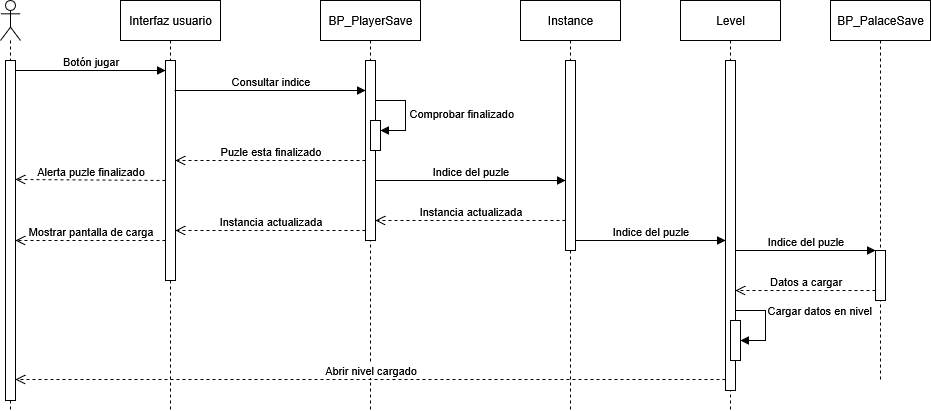

The diagram above was exported from draw.io. Its source (the exported page's mxGraphModel, read from the mxfile embedded in the PNG):
<mxGraphModel dx="1377" dy="779" grid="1" gridSize="10" guides="1" tooltips="1" connect="1" arrows="1" fold="1" page="1" pageScale="1" pageWidth="827" pageHeight="1169" math="0" shadow="0">
  <root>
    <mxCell id="0" />
    <mxCell id="1" parent="0" />
    <mxCell id="02Q8WsJdsxn3R9By4jLK-1" value="Interfaz usuario" style="shape=umlLifeline;perimeter=lifelinePerimeter;whiteSpace=wrap;html=1;container=1;dropTarget=0;collapsible=0;recursiveResize=0;outlineConnect=0;portConstraint=eastwest;newEdgeStyle={&quot;curved&quot;:0,&quot;rounded&quot;:0};" vertex="1" parent="1">
      <mxGeometry x="200" y="40" width="100" height="410" as="geometry" />
    </mxCell>
    <mxCell id="02Q8WsJdsxn3R9By4jLK-4" value="" style="html=1;points=[[0,0,0,0,5],[0,1,0,0,-5],[1,0,0,0,5],[1,1,0,0,-5]];perimeter=orthogonalPerimeter;outlineConnect=0;targetShapes=umlLifeline;portConstraint=eastwest;newEdgeStyle={&quot;curved&quot;:0,&quot;rounded&quot;:0};" vertex="1" parent="02Q8WsJdsxn3R9By4jLK-1">
      <mxGeometry x="45" y="60" width="10" height="220" as="geometry" />
    </mxCell>
    <mxCell id="02Q8WsJdsxn3R9By4jLK-5" value="BP_PlayerSave" style="shape=umlLifeline;perimeter=lifelinePerimeter;whiteSpace=wrap;html=1;container=1;dropTarget=0;collapsible=0;recursiveResize=0;outlineConnect=0;portConstraint=eastwest;newEdgeStyle={&quot;curved&quot;:0,&quot;rounded&quot;:0};" vertex="1" parent="1">
      <mxGeometry x="400" y="40" width="100" height="410" as="geometry" />
    </mxCell>
    <mxCell id="02Q8WsJdsxn3R9By4jLK-6" value="" style="html=1;points=[[0,0,0,0,5],[0,1,0,0,-5],[1,0,0,0,5],[1,1,0,0,-5]];perimeter=orthogonalPerimeter;outlineConnect=0;targetShapes=umlLifeline;portConstraint=eastwest;newEdgeStyle={&quot;curved&quot;:0,&quot;rounded&quot;:0};" vertex="1" parent="02Q8WsJdsxn3R9By4jLK-5">
      <mxGeometry x="45" y="60" width="10" height="180" as="geometry" />
    </mxCell>
    <mxCell id="02Q8WsJdsxn3R9By4jLK-16" value="" style="html=1;points=[[0,0,0,0,5],[0,1,0,0,-5],[1,0,0,0,5],[1,1,0,0,-5]];perimeter=orthogonalPerimeter;outlineConnect=0;targetShapes=umlLifeline;portConstraint=eastwest;newEdgeStyle={&quot;curved&quot;:0,&quot;rounded&quot;:0};" vertex="1" parent="02Q8WsJdsxn3R9By4jLK-5">
      <mxGeometry x="50" y="120" width="10" height="30" as="geometry" />
    </mxCell>
    <mxCell id="02Q8WsJdsxn3R9By4jLK-17" value="Comprobar finalizado" style="html=1;align=left;spacingLeft=2;endArrow=block;rounded=0;edgeStyle=orthogonalEdgeStyle;curved=0;rounded=0;" edge="1" target="02Q8WsJdsxn3R9By4jLK-16" parent="02Q8WsJdsxn3R9By4jLK-5">
      <mxGeometry relative="1" as="geometry">
        <mxPoint x="55" y="100" as="sourcePoint" />
        <Array as="points">
          <mxPoint x="85" y="130" />
        </Array>
      </mxGeometry>
    </mxCell>
    <mxCell id="02Q8WsJdsxn3R9By4jLK-7" value="BP_PalaceSave" style="shape=umlLifeline;perimeter=lifelinePerimeter;whiteSpace=wrap;html=1;container=1;dropTarget=0;collapsible=0;recursiveResize=0;outlineConnect=0;portConstraint=eastwest;newEdgeStyle={&quot;curved&quot;:0,&quot;rounded&quot;:0};" vertex="1" parent="1">
      <mxGeometry x="910" y="40" width="100" height="380" as="geometry" />
    </mxCell>
    <mxCell id="02Q8WsJdsxn3R9By4jLK-32" value="" style="html=1;points=[[0,0,0,0,5],[0,1,0,0,-5],[1,0,0,0,5],[1,1,0,0,-5]];perimeter=orthogonalPerimeter;outlineConnect=0;targetShapes=umlLifeline;portConstraint=eastwest;newEdgeStyle={&quot;curved&quot;:0,&quot;rounded&quot;:0};" vertex="1" parent="02Q8WsJdsxn3R9By4jLK-7">
      <mxGeometry x="45" y="250" width="10" height="50" as="geometry" />
    </mxCell>
    <mxCell id="02Q8WsJdsxn3R9By4jLK-9" value="" style="shape=umlLifeline;perimeter=lifelinePerimeter;whiteSpace=wrap;html=1;container=1;dropTarget=0;collapsible=0;recursiveResize=0;outlineConnect=0;portConstraint=eastwest;newEdgeStyle={&quot;curved&quot;:0,&quot;rounded&quot;:0};participant=umlActor;" vertex="1" parent="1">
      <mxGeometry x="80" y="40" width="20" height="410" as="geometry" />
    </mxCell>
    <mxCell id="02Q8WsJdsxn3R9By4jLK-10" value="" style="html=1;points=[[0,0,0,0,5],[0,1,0,0,-5],[1,0,0,0,5],[1,1,0,0,-5]];perimeter=orthogonalPerimeter;outlineConnect=0;targetShapes=umlLifeline;portConstraint=eastwest;newEdgeStyle={&quot;curved&quot;:0,&quot;rounded&quot;:0};" vertex="1" parent="02Q8WsJdsxn3R9By4jLK-9">
      <mxGeometry x="5" y="60" width="10" height="340" as="geometry" />
    </mxCell>
    <mxCell id="02Q8WsJdsxn3R9By4jLK-11" value="Instance" style="shape=umlLifeline;perimeter=lifelinePerimeter;whiteSpace=wrap;html=1;container=1;dropTarget=0;collapsible=0;recursiveResize=0;outlineConnect=0;portConstraint=eastwest;newEdgeStyle={&quot;curved&quot;:0,&quot;rounded&quot;:0};" vertex="1" parent="1">
      <mxGeometry x="600" y="40" width="100" height="410" as="geometry" />
    </mxCell>
    <mxCell id="02Q8WsJdsxn3R9By4jLK-12" value="" style="html=1;points=[[0,0,0,0,5],[0,1,0,0,-5],[1,0,0,0,5],[1,1,0,0,-5]];perimeter=orthogonalPerimeter;outlineConnect=0;targetShapes=umlLifeline;portConstraint=eastwest;newEdgeStyle={&quot;curved&quot;:0,&quot;rounded&quot;:0};" vertex="1" parent="02Q8WsJdsxn3R9By4jLK-11">
      <mxGeometry x="45" y="60" width="10" height="190" as="geometry" />
    </mxCell>
    <mxCell id="02Q8WsJdsxn3R9By4jLK-13" value="Botón jugar" style="html=1;verticalAlign=bottom;endArrow=block;curved=0;rounded=0;" edge="1" parent="1">
      <mxGeometry width="80" relative="1" as="geometry">
        <mxPoint x="95" y="110" as="sourcePoint" />
        <mxPoint x="245" y="110" as="targetPoint" />
      </mxGeometry>
    </mxCell>
    <mxCell id="02Q8WsJdsxn3R9By4jLK-15" value="Consultar indice" style="html=1;verticalAlign=bottom;endArrow=block;curved=0;rounded=0;" edge="1" parent="1">
      <mxGeometry width="80" relative="1" as="geometry">
        <mxPoint x="254" y="130" as="sourcePoint" />
        <mxPoint x="445" y="130" as="targetPoint" />
      </mxGeometry>
    </mxCell>
    <mxCell id="02Q8WsJdsxn3R9By4jLK-18" value="Puzle esta finalizado" style="html=1;verticalAlign=bottom;endArrow=open;dashed=1;endSize=8;curved=0;rounded=0;" edge="1" parent="1">
      <mxGeometry relative="1" as="geometry">
        <mxPoint x="445" y="200" as="sourcePoint" />
        <mxPoint x="255" y="200" as="targetPoint" />
      </mxGeometry>
    </mxCell>
    <mxCell id="02Q8WsJdsxn3R9By4jLK-19" value="Alerta puzle finalizado" style="html=1;verticalAlign=bottom;endArrow=open;dashed=1;endSize=8;curved=0;rounded=0;" edge="1" parent="1">
      <mxGeometry relative="1" as="geometry">
        <mxPoint x="245" y="220" as="sourcePoint" />
        <mxPoint x="95" y="219" as="targetPoint" />
      </mxGeometry>
    </mxCell>
    <mxCell id="02Q8WsJdsxn3R9By4jLK-20" value="Indice del puzle" style="html=1;verticalAlign=bottom;endArrow=block;curved=0;rounded=0;" edge="1" parent="1" target="02Q8WsJdsxn3R9By4jLK-12">
      <mxGeometry width="80" relative="1" as="geometry">
        <mxPoint x="455" y="220" as="sourcePoint" />
        <mxPoint x="660" y="220" as="targetPoint" />
      </mxGeometry>
    </mxCell>
    <mxCell id="02Q8WsJdsxn3R9By4jLK-21" value="Level" style="shape=umlLifeline;perimeter=lifelinePerimeter;whiteSpace=wrap;html=1;container=1;dropTarget=0;collapsible=0;recursiveResize=0;outlineConnect=0;portConstraint=eastwest;newEdgeStyle={&quot;curved&quot;:0,&quot;rounded&quot;:0};" vertex="1" parent="1">
      <mxGeometry x="760" y="40" width="100" height="410" as="geometry" />
    </mxCell>
    <mxCell id="02Q8WsJdsxn3R9By4jLK-22" value="" style="html=1;points=[[0,0,0,0,5],[0,1,0,0,-5],[1,0,0,0,5],[1,1,0,0,-5]];perimeter=orthogonalPerimeter;outlineConnect=0;targetShapes=umlLifeline;portConstraint=eastwest;newEdgeStyle={&quot;curved&quot;:0,&quot;rounded&quot;:0};" vertex="1" parent="02Q8WsJdsxn3R9By4jLK-21">
      <mxGeometry x="45" y="60" width="10" height="330" as="geometry" />
    </mxCell>
    <mxCell id="02Q8WsJdsxn3R9By4jLK-38" value="" style="html=1;points=[[0,0,0,0,5],[0,1,0,0,-5],[1,0,0,0,5],[1,1,0,0,-5]];perimeter=orthogonalPerimeter;outlineConnect=0;targetShapes=umlLifeline;portConstraint=eastwest;newEdgeStyle={&quot;curved&quot;:0,&quot;rounded&quot;:0};" vertex="1" parent="02Q8WsJdsxn3R9By4jLK-21">
      <mxGeometry x="50" y="320" width="10" height="40" as="geometry" />
    </mxCell>
    <mxCell id="02Q8WsJdsxn3R9By4jLK-39" value="Cargar datos en nivel" style="html=1;align=left;spacingLeft=2;endArrow=block;rounded=0;edgeStyle=orthogonalEdgeStyle;curved=0;rounded=0;" edge="1" target="02Q8WsJdsxn3R9By4jLK-38" parent="02Q8WsJdsxn3R9By4jLK-21">
      <mxGeometry relative="1" as="geometry">
        <mxPoint x="55" y="280" as="sourcePoint" />
        <Array as="points">
          <mxPoint x="85" y="310" />
        </Array>
      </mxGeometry>
    </mxCell>
    <mxCell id="02Q8WsJdsxn3R9By4jLK-23" value="Mostrar pantalla de carga" style="html=1;verticalAlign=bottom;endArrow=open;dashed=1;endSize=8;curved=0;rounded=0;" edge="1" parent="1">
      <mxGeometry relative="1" as="geometry">
        <mxPoint x="245" y="280" as="sourcePoint" />
        <mxPoint x="95" y="280" as="targetPoint" />
      </mxGeometry>
    </mxCell>
    <mxCell id="02Q8WsJdsxn3R9By4jLK-26" value="Instancia actualizada" style="html=1;verticalAlign=bottom;endArrow=open;dashed=1;endSize=8;curved=0;rounded=0;" edge="1" parent="1" source="02Q8WsJdsxn3R9By4jLK-12">
      <mxGeometry relative="1" as="geometry">
        <mxPoint x="665" y="259.9999999999999" as="sourcePoint" />
        <mxPoint x="455" y="260" as="targetPoint" />
      </mxGeometry>
    </mxCell>
    <mxCell id="02Q8WsJdsxn3R9By4jLK-28" value="Instancia actualizada" style="html=1;verticalAlign=bottom;endArrow=open;dashed=1;endSize=8;curved=0;rounded=0;" edge="1" parent="1">
      <mxGeometry relative="1" as="geometry">
        <mxPoint x="445" y="270" as="sourcePoint" />
        <mxPoint x="254.9999999999999" y="270" as="targetPoint" />
      </mxGeometry>
    </mxCell>
    <mxCell id="02Q8WsJdsxn3R9By4jLK-30" value="Indice del puzle" style="html=1;verticalAlign=bottom;endArrow=block;curved=0;rounded=0;" edge="1" parent="1">
      <mxGeometry width="80" relative="1" as="geometry">
        <mxPoint x="655" y="280" as="sourcePoint" />
        <mxPoint x="805" y="280" as="targetPoint" />
      </mxGeometry>
    </mxCell>
    <mxCell id="02Q8WsJdsxn3R9By4jLK-31" value="Indice del puzle" style="html=1;verticalAlign=bottom;endArrow=block;curved=0;rounded=0;" edge="1" parent="1" source="02Q8WsJdsxn3R9By4jLK-22" target="02Q8WsJdsxn3R9By4jLK-32">
      <mxGeometry width="80" relative="1" as="geometry">
        <mxPoint x="820" y="290" as="sourcePoint" />
        <mxPoint x="960" y="290" as="targetPoint" />
      </mxGeometry>
    </mxCell>
    <mxCell id="02Q8WsJdsxn3R9By4jLK-34" value="Datos a cargar" style="html=1;verticalAlign=bottom;endArrow=open;dashed=1;endSize=8;curved=0;rounded=0;" edge="1" parent="1">
      <mxGeometry relative="1" as="geometry">
        <mxPoint x="955" y="330" as="sourcePoint" />
        <mxPoint x="815" y="330" as="targetPoint" />
      </mxGeometry>
    </mxCell>
    <mxCell id="02Q8WsJdsxn3R9By4jLK-40" value="Abrir nivel cargado" style="html=1;verticalAlign=bottom;endArrow=open;dashed=1;endSize=8;curved=0;rounded=0;" edge="1" parent="1">
      <mxGeometry relative="1" as="geometry">
        <mxPoint x="805" y="419" as="sourcePoint" />
        <mxPoint x="95" y="419" as="targetPoint" />
      </mxGeometry>
    </mxCell>
  </root>
</mxGraphModel>